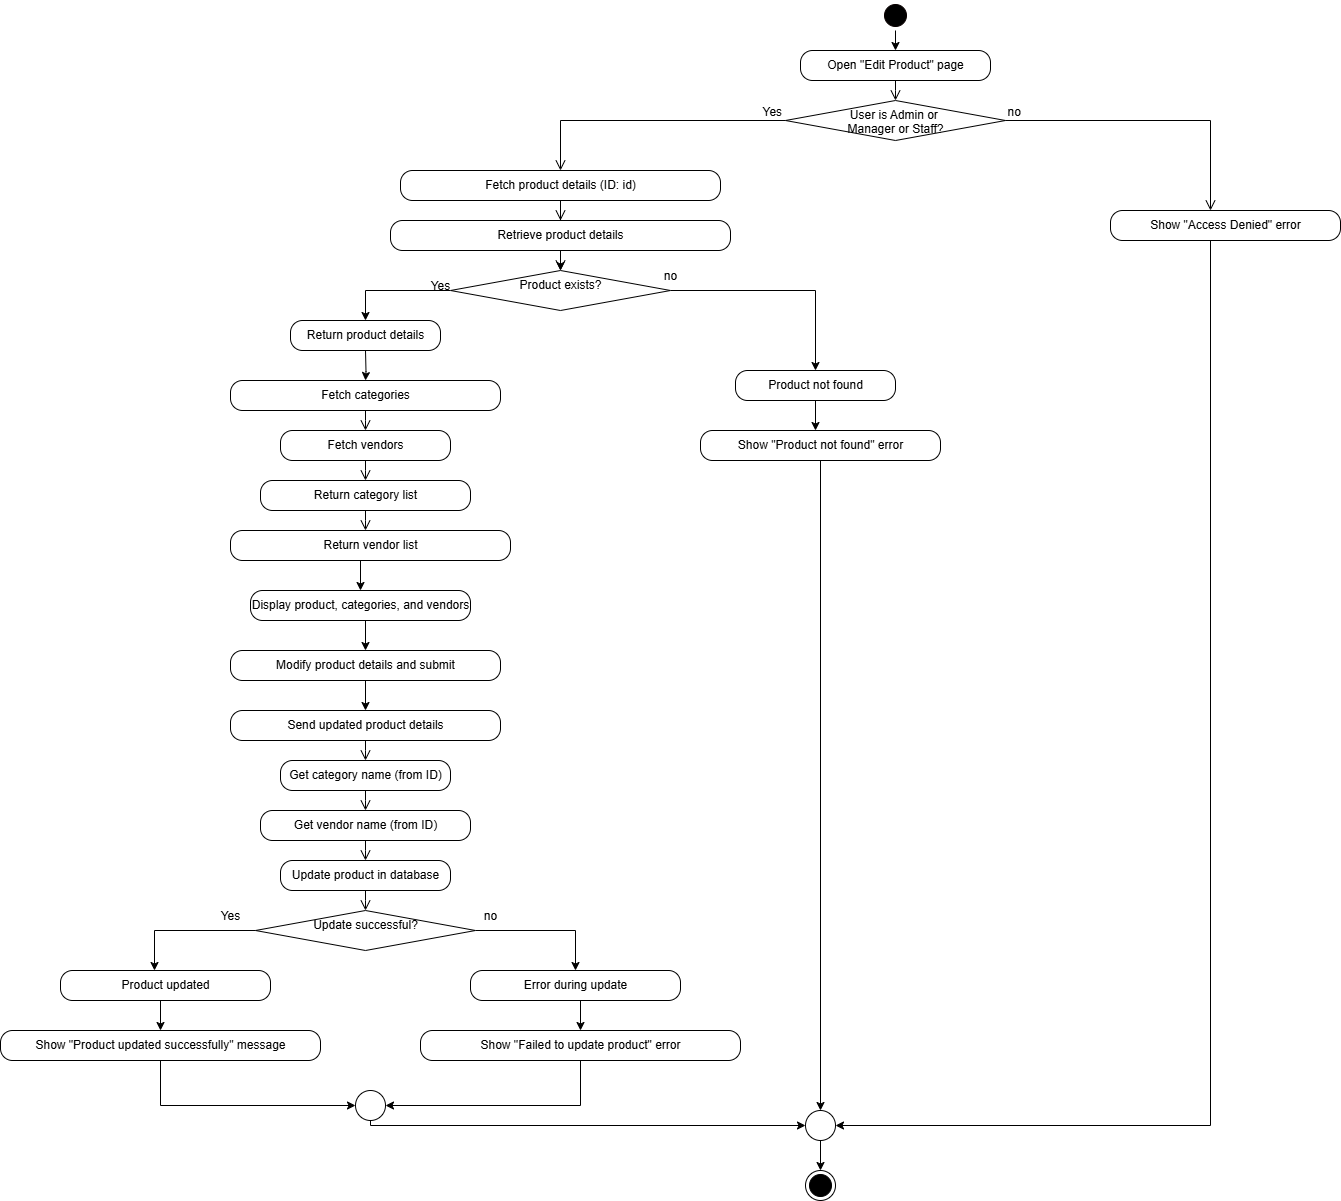

The diagram above was exported from draw.io. Its source (the exported page's mxGraphModel, read from the mxfile embedded in the PNG):
<mxGraphModel dx="2985" dy="1097" grid="1" gridSize="10" guides="1" tooltips="1" connect="1" arrows="1" fold="1" page="1" pageScale="1" pageWidth="850" pageHeight="1100" math="0" shadow="0">
  <root>
    <mxCell id="0" />
    <mxCell id="1" parent="0" />
    <mxCell id="oSX04_9OnMJKlBuX21-L-11" value="" style="edgeStyle=orthogonalEdgeStyle;rounded=0;orthogonalLoop=1;jettySize=auto;html=1;fontFamily=Helvetica;fontSize=12;fontColor=default;resizable=1;" edge="1" parent="1" source="oSX04_9OnMJKlBuX21-L-7">
      <mxGeometry relative="1" as="geometry">
        <mxPoint x="575" y="520" as="targetPoint" />
      </mxGeometry>
    </mxCell>
    <mxCell id="oSX04_9OnMJKlBuX21-L-7" value="" style="ellipse;html=1;shape=startState;fillColor=#000000;strokeColor=#080000;align=center;verticalAlign=top;fontFamily=Helvetica;fontSize=12;fontColor=default;resizable=1;" vertex="1" parent="1">
      <mxGeometry x="560" y="470" width="30" height="30" as="geometry" />
    </mxCell>
    <mxCell id="oSX04_9OnMJKlBuX21-L-9" value="" style="ellipse;html=1;shape=endState;fillColor=#000000;strokeColor=#000000;align=center;verticalAlign=top;fontFamily=Helvetica;fontSize=12;fontColor=default;resizable=1;" vertex="1" parent="1">
      <mxGeometry x="485" y="1640" width="30" height="30" as="geometry" />
    </mxCell>
    <mxCell id="oSX04_9OnMJKlBuX21-L-17" value="User is Admin or&amp;nbsp;&lt;div&gt;Manager or Staff?&lt;/div&gt;" style="rhombus;whiteSpace=wrap;html=1;align=center;verticalAlign=top;fontFamily=Helvetica;fontSize=12;resizable=1;" vertex="1" parent="1">
      <mxGeometry x="465" y="570" width="220" height="40" as="geometry" />
    </mxCell>
    <mxCell id="oSX04_9OnMJKlBuX21-L-18" value="no" style="edgeStyle=orthogonalEdgeStyle;html=1;align=left;verticalAlign=bottom;endArrow=open;endSize=8;rounded=0;fontFamily=Helvetica;fontSize=12;fontColor=default;resizable=1;startSize=5;" edge="1" source="oSX04_9OnMJKlBuX21-L-17" parent="1">
      <mxGeometry x="-1" relative="1" as="geometry">
        <mxPoint x="890" y="680" as="targetPoint" />
        <Array as="points">
          <mxPoint x="890" y="590" />
        </Array>
      </mxGeometry>
    </mxCell>
    <mxCell id="oSX04_9OnMJKlBuX21-L-43" value="Open &quot;Edit Product&quot; page" style="rounded=1;whiteSpace=wrap;html=1;arcSize=40;align=center;verticalAlign=top;fontFamily=Helvetica;fontSize=12;resizable=1;" vertex="1" parent="1">
      <mxGeometry x="480" y="520" width="190" height="30" as="geometry" />
    </mxCell>
    <mxCell id="oSX04_9OnMJKlBuX21-L-44" value="" style="edgeStyle=orthogonalEdgeStyle;html=1;verticalAlign=bottom;endArrow=open;endSize=8;rounded=0;fontFamily=Helvetica;fontSize=12;fontColor=default;resizable=1;" edge="1" source="oSX04_9OnMJKlBuX21-L-43" parent="1">
      <mxGeometry relative="1" as="geometry">
        <mxPoint x="575" y="570" as="targetPoint" />
      </mxGeometry>
    </mxCell>
    <mxCell id="oSX04_9OnMJKlBuX21-L-172" value="" style="edgeStyle=orthogonalEdgeStyle;rounded=0;orthogonalLoop=1;jettySize=auto;html=1;fontFamily=Helvetica;fontSize=12;fontColor=default;resizable=1;" edge="1" parent="1" source="oSX04_9OnMJKlBuX21-L-48">
      <mxGeometry relative="1" as="geometry">
        <mxPoint x="240" y="740.0000000000002" as="targetPoint" />
      </mxGeometry>
    </mxCell>
    <mxCell id="oSX04_9OnMJKlBuX21-L-48" value="Fetch product details (ID: id)" style="rounded=1;whiteSpace=wrap;html=1;arcSize=40;align=center;verticalAlign=top;fontFamily=Helvetica;fontSize=12;resizable=1;" vertex="1" parent="1">
      <mxGeometry x="80" y="640" width="320" height="30" as="geometry" />
    </mxCell>
    <mxCell id="oSX04_9OnMJKlBuX21-L-49" value="" style="edgeStyle=orthogonalEdgeStyle;html=1;verticalAlign=bottom;endArrow=open;endSize=8;rounded=0;fontFamily=Helvetica;fontSize=12;fontColor=default;resizable=1;" edge="1" parent="1" source="oSX04_9OnMJKlBuX21-L-48">
      <mxGeometry relative="1" as="geometry">
        <mxPoint x="240" y="690" as="targetPoint" />
      </mxGeometry>
    </mxCell>
    <mxCell id="oSX04_9OnMJKlBuX21-L-50" value="Retrieve product details" style="rounded=1;whiteSpace=wrap;html=1;arcSize=40;align=center;verticalAlign=top;fontFamily=Helvetica;fontSize=12;resizable=1;" vertex="1" parent="1">
      <mxGeometry x="70" y="690" width="340" height="30" as="geometry" />
    </mxCell>
    <mxCell id="oSX04_9OnMJKlBuX21-L-51" value="" style="edgeStyle=orthogonalEdgeStyle;html=1;verticalAlign=bottom;endArrow=open;endSize=8;rounded=0;fontFamily=Helvetica;fontSize=12;fontColor=default;resizable=1;" edge="1" parent="1" source="oSX04_9OnMJKlBuX21-L-50">
      <mxGeometry relative="1" as="geometry">
        <mxPoint x="240" y="740" as="targetPoint" />
      </mxGeometry>
    </mxCell>
    <mxCell id="oSX04_9OnMJKlBuX21-L-59" value="Return product details" style="rounded=1;whiteSpace=wrap;html=1;arcSize=40;align=center;verticalAlign=top;fontFamily=Helvetica;fontSize=12;resizable=1;" vertex="1" parent="1">
      <mxGeometry x="-30" y="790" width="150" height="30" as="geometry" />
    </mxCell>
    <mxCell id="oSX04_9OnMJKlBuX21-L-133" style="edgeStyle=orthogonalEdgeStyle;rounded=0;orthogonalLoop=1;jettySize=auto;html=1;exitX=0.5;exitY=1;exitDx=0;exitDy=0;fontFamily=Helvetica;fontSize=12;fontColor=default;resizable=1;" edge="1" parent="1" source="oSX04_9OnMJKlBuX21-L-61">
      <mxGeometry relative="1" as="geometry">
        <mxPoint x="495" y="900.0000000000002" as="targetPoint" />
      </mxGeometry>
    </mxCell>
    <mxCell id="oSX04_9OnMJKlBuX21-L-61" value="Product not found" style="rounded=1;whiteSpace=wrap;html=1;arcSize=40;align=center;verticalAlign=top;fontFamily=Helvetica;fontSize=12;resizable=1;" vertex="1" parent="1">
      <mxGeometry x="415" y="840" width="160" height="30" as="geometry" />
    </mxCell>
    <mxCell id="oSX04_9OnMJKlBuX21-L-145" style="edgeStyle=orthogonalEdgeStyle;rounded=0;orthogonalLoop=1;jettySize=auto;html=1;entryX=1;entryY=0.5;entryDx=0;entryDy=0;fontFamily=Helvetica;fontSize=12;fontColor=default;resizable=1;" edge="1" parent="1" source="oSX04_9OnMJKlBuX21-L-80" target="oSX04_9OnMJKlBuX21-L-246">
      <mxGeometry relative="1" as="geometry">
        <mxPoint x="665.0000000000268" y="1205" as="targetPoint" />
        <Array as="points">
          <mxPoint x="890" y="1595" />
        </Array>
      </mxGeometry>
    </mxCell>
    <mxCell id="oSX04_9OnMJKlBuX21-L-80" value="Show &quot;Access Denied&quot; error" style="rounded=1;whiteSpace=wrap;html=1;arcSize=40;align=center;verticalAlign=top;fontFamily=Helvetica;fontSize=12;resizable=1;" vertex="1" parent="1">
      <mxGeometry x="790" y="680" width="230" height="30" as="geometry" />
    </mxCell>
    <mxCell id="oSX04_9OnMJKlBuX21-L-85" value="Yes" style="edgeStyle=orthogonalEdgeStyle;html=1;align=left;verticalAlign=bottom;endArrow=open;endSize=8;rounded=0;fontFamily=Helvetica;fontSize=12;fontColor=default;resizable=1;exitX=0;exitY=0.5;exitDx=0;exitDy=0;" edge="1" parent="1" source="oSX04_9OnMJKlBuX21-L-17">
      <mxGeometry x="-0.8182" relative="1" as="geometry">
        <mxPoint x="240" y="640" as="targetPoint" />
        <mxPoint x="460" y="590" as="sourcePoint" />
        <Array as="points">
          <mxPoint x="240" y="590" />
        </Array>
        <mxPoint as="offset" />
      </mxGeometry>
    </mxCell>
    <mxCell id="oSX04_9OnMJKlBuX21-L-131" style="edgeStyle=orthogonalEdgeStyle;rounded=0;orthogonalLoop=1;jettySize=auto;html=1;exitX=0;exitY=0.5;exitDx=0;exitDy=0;entryX=0.5;entryY=0;entryDx=0;entryDy=0;fontFamily=Helvetica;fontSize=12;fontColor=default;resizable=1;" edge="1" parent="1" source="oSX04_9OnMJKlBuX21-L-97" target="oSX04_9OnMJKlBuX21-L-59">
      <mxGeometry relative="1" as="geometry" />
    </mxCell>
    <mxCell id="oSX04_9OnMJKlBuX21-L-132" style="edgeStyle=orthogonalEdgeStyle;rounded=0;orthogonalLoop=1;jettySize=auto;html=1;entryX=0.5;entryY=0;entryDx=0;entryDy=0;fontFamily=Helvetica;fontSize=12;fontColor=default;resizable=1;" edge="1" parent="1" source="oSX04_9OnMJKlBuX21-L-97" target="oSX04_9OnMJKlBuX21-L-61">
      <mxGeometry relative="1" as="geometry" />
    </mxCell>
    <mxCell id="oSX04_9OnMJKlBuX21-L-97" value="Product exists?" style="rhombus;whiteSpace=wrap;html=1;align=center;verticalAlign=top;fontFamily=Helvetica;fontSize=12;resizable=1;" vertex="1" parent="1">
      <mxGeometry x="130" y="740" width="220" height="40" as="geometry" />
    </mxCell>
    <mxCell id="oSX04_9OnMJKlBuX21-L-258" style="edgeStyle=orthogonalEdgeStyle;rounded=0;orthogonalLoop=1;jettySize=auto;html=1;exitX=0.5;exitY=1;exitDx=0;exitDy=0;entryX=0.5;entryY=0;entryDx=0;entryDy=0;fontFamily=Helvetica;fontSize=12;fontColor=default;resizable=1;" edge="1" parent="1" source="oSX04_9OnMJKlBuX21-L-117" target="oSX04_9OnMJKlBuX21-L-246">
      <mxGeometry relative="1" as="geometry" />
    </mxCell>
    <mxCell id="oSX04_9OnMJKlBuX21-L-117" value="Show &quot;Product not found&quot; error" style="rounded=1;whiteSpace=wrap;html=1;arcSize=40;align=center;verticalAlign=top;fontFamily=Helvetica;fontSize=12;resizable=1;" vertex="1" parent="1">
      <mxGeometry x="380" y="900" width="240" height="30" as="geometry" />
    </mxCell>
    <mxCell id="oSX04_9OnMJKlBuX21-L-146" value="Yes" style="text;html=1;align=center;verticalAlign=middle;whiteSpace=wrap;rounded=0;fontFamily=Helvetica;fontSize=12;fontColor=default;resizable=1;" vertex="1" parent="1">
      <mxGeometry x="90" y="740" width="60" height="30" as="geometry" />
    </mxCell>
    <mxCell id="oSX04_9OnMJKlBuX21-L-157" value="no" style="text;html=1;align=center;verticalAlign=middle;whiteSpace=wrap;rounded=0;fontFamily=Helvetica;fontSize=12;fontColor=default;resizable=1;" vertex="1" parent="1">
      <mxGeometry x="320" y="729.9999999999998" width="60" height="30" as="geometry" />
    </mxCell>
    <mxCell id="oSX04_9OnMJKlBuX21-L-174" value="Fetch categories" style="rounded=1;whiteSpace=wrap;html=1;arcSize=40;align=center;verticalAlign=top;fontFamily=Helvetica;fontSize=12;resizable=1;" vertex="1" parent="1">
      <mxGeometry x="-90" y="850" width="270" height="30" as="geometry" />
    </mxCell>
    <mxCell id="oSX04_9OnMJKlBuX21-L-175" value="" style="edgeStyle=orthogonalEdgeStyle;html=1;verticalAlign=bottom;endArrow=open;endSize=8;rounded=0;fontFamily=Helvetica;fontSize=12;fontColor=default;resizable=1;" edge="1" source="oSX04_9OnMJKlBuX21-L-174" parent="1">
      <mxGeometry relative="1" as="geometry">
        <mxPoint x="45" y="900" as="targetPoint" />
      </mxGeometry>
    </mxCell>
    <mxCell id="oSX04_9OnMJKlBuX21-L-176" value="Fetch vendors" style="rounded=1;whiteSpace=wrap;html=1;arcSize=40;align=center;verticalAlign=top;fontFamily=Helvetica;fontSize=12;resizable=1;" vertex="1" parent="1">
      <mxGeometry x="-40" y="900" width="170" height="30" as="geometry" />
    </mxCell>
    <mxCell id="oSX04_9OnMJKlBuX21-L-177" value="" style="edgeStyle=orthogonalEdgeStyle;html=1;verticalAlign=bottom;endArrow=open;endSize=8;rounded=0;fontFamily=Helvetica;fontSize=12;fontColor=default;resizable=1;" edge="1" source="oSX04_9OnMJKlBuX21-L-176" parent="1">
      <mxGeometry relative="1" as="geometry">
        <mxPoint x="45" y="950" as="targetPoint" />
      </mxGeometry>
    </mxCell>
    <mxCell id="oSX04_9OnMJKlBuX21-L-178" value="Return category list" style="rounded=1;whiteSpace=wrap;html=1;arcSize=40;align=center;verticalAlign=top;fontFamily=Helvetica;fontSize=12;resizable=1;" vertex="1" parent="1">
      <mxGeometry x="-60" y="950" width="210" height="30" as="geometry" />
    </mxCell>
    <mxCell id="oSX04_9OnMJKlBuX21-L-179" value="" style="edgeStyle=orthogonalEdgeStyle;html=1;verticalAlign=bottom;endArrow=open;endSize=8;rounded=0;fontFamily=Helvetica;fontSize=12;fontColor=default;resizable=1;" edge="1" source="oSX04_9OnMJKlBuX21-L-178" parent="1">
      <mxGeometry relative="1" as="geometry">
        <mxPoint x="45" y="1000" as="targetPoint" />
      </mxGeometry>
    </mxCell>
    <mxCell id="oSX04_9OnMJKlBuX21-L-184" style="edgeStyle=orthogonalEdgeStyle;rounded=0;orthogonalLoop=1;jettySize=auto;html=1;exitX=0.5;exitY=1;exitDx=0;exitDy=0;entryX=0.5;entryY=0;entryDx=0;entryDy=0;fontFamily=Helvetica;fontSize=12;fontColor=default;resizable=1;" edge="1" parent="1" source="oSX04_9OnMJKlBuX21-L-180" target="oSX04_9OnMJKlBuX21-L-182">
      <mxGeometry relative="1" as="geometry" />
    </mxCell>
    <mxCell id="oSX04_9OnMJKlBuX21-L-180" value="Return vendor list" style="rounded=1;whiteSpace=wrap;html=1;arcSize=40;align=center;verticalAlign=top;fontFamily=Helvetica;fontSize=12;resizable=1;" vertex="1" parent="1">
      <mxGeometry x="-90" y="1000" width="280" height="30" as="geometry" />
    </mxCell>
    <mxCell id="oSX04_9OnMJKlBuX21-L-181" style="edgeStyle=orthogonalEdgeStyle;rounded=0;orthogonalLoop=1;jettySize=auto;html=1;exitX=0.5;exitY=1;exitDx=0;exitDy=0;fontFamily=Helvetica;fontSize=12;fontColor=default;resizable=1;" edge="1" target="oSX04_9OnMJKlBuX21-L-174" parent="1">
      <mxGeometry relative="1" as="geometry">
        <mxPoint x="45" y="820" as="sourcePoint" />
      </mxGeometry>
    </mxCell>
    <mxCell id="oSX04_9OnMJKlBuX21-L-182" value="Display product, categories, and vendors" style="rounded=1;whiteSpace=wrap;html=1;arcSize=40;align=center;verticalAlign=top;fontFamily=Helvetica;fontSize=12;resizable=1;" vertex="1" parent="1">
      <mxGeometry x="-70" y="1060" width="220" height="30" as="geometry" />
    </mxCell>
    <mxCell id="oSX04_9OnMJKlBuX21-L-226" value="Send updated product details" style="rounded=1;whiteSpace=wrap;html=1;arcSize=40;align=center;verticalAlign=top;fontFamily=Helvetica;fontSize=12;resizable=1;" vertex="1" parent="1">
      <mxGeometry x="-90" y="1180" width="270" height="30" as="geometry" />
    </mxCell>
    <mxCell id="oSX04_9OnMJKlBuX21-L-227" value="" style="edgeStyle=orthogonalEdgeStyle;html=1;verticalAlign=bottom;endArrow=open;endSize=8;rounded=0;fontFamily=Helvetica;fontSize=12;fontColor=default;resizable=1;" edge="1" source="oSX04_9OnMJKlBuX21-L-226" parent="1">
      <mxGeometry relative="1" as="geometry">
        <mxPoint x="45" y="1230" as="targetPoint" />
      </mxGeometry>
    </mxCell>
    <mxCell id="oSX04_9OnMJKlBuX21-L-228" value="Get category name (from ID)" style="rounded=1;whiteSpace=wrap;html=1;arcSize=40;align=center;verticalAlign=top;fontFamily=Helvetica;fontSize=12;resizable=1;" vertex="1" parent="1">
      <mxGeometry x="-40" y="1230" width="170" height="30" as="geometry" />
    </mxCell>
    <mxCell id="oSX04_9OnMJKlBuX21-L-229" value="" style="edgeStyle=orthogonalEdgeStyle;html=1;verticalAlign=bottom;endArrow=open;endSize=8;rounded=0;fontFamily=Helvetica;fontSize=12;fontColor=default;resizable=1;" edge="1" source="oSX04_9OnMJKlBuX21-L-228" parent="1">
      <mxGeometry relative="1" as="geometry">
        <mxPoint x="45" y="1280" as="targetPoint" />
      </mxGeometry>
    </mxCell>
    <mxCell id="oSX04_9OnMJKlBuX21-L-230" value="Get vendor name (from ID)" style="rounded=1;whiteSpace=wrap;html=1;arcSize=40;align=center;verticalAlign=top;fontFamily=Helvetica;fontSize=12;resizable=1;" vertex="1" parent="1">
      <mxGeometry x="-60" y="1280" width="210" height="30" as="geometry" />
    </mxCell>
    <mxCell id="oSX04_9OnMJKlBuX21-L-231" value="" style="edgeStyle=orthogonalEdgeStyle;html=1;verticalAlign=bottom;endArrow=open;endSize=8;rounded=0;fontFamily=Helvetica;fontSize=12;fontColor=default;resizable=1;" edge="1" source="oSX04_9OnMJKlBuX21-L-230" parent="1">
      <mxGeometry relative="1" as="geometry">
        <mxPoint x="45" y="1330" as="targetPoint" />
      </mxGeometry>
    </mxCell>
    <mxCell id="oSX04_9OnMJKlBuX21-L-232" value="Update product in database" style="rounded=1;whiteSpace=wrap;html=1;arcSize=40;align=center;verticalAlign=top;fontFamily=Helvetica;fontSize=12;resizable=1;" vertex="1" parent="1">
      <mxGeometry x="-40" y="1330" width="170" height="30" as="geometry" />
    </mxCell>
    <mxCell id="oSX04_9OnMJKlBuX21-L-233" value="" style="edgeStyle=orthogonalEdgeStyle;html=1;verticalAlign=bottom;endArrow=open;endSize=8;rounded=0;fontFamily=Helvetica;fontSize=12;fontColor=default;resizable=1;" edge="1" source="oSX04_9OnMJKlBuX21-L-232" parent="1">
      <mxGeometry relative="1" as="geometry">
        <mxPoint x="45" y="1380" as="targetPoint" />
      </mxGeometry>
    </mxCell>
    <mxCell id="oSX04_9OnMJKlBuX21-L-234" style="edgeStyle=orthogonalEdgeStyle;rounded=0;orthogonalLoop=1;jettySize=auto;html=1;exitX=0.5;exitY=1;exitDx=0;exitDy=0;fontFamily=Helvetica;fontSize=12;fontColor=default;resizable=1;" edge="1" source="oSX04_9OnMJKlBuX21-L-235" target="oSX04_9OnMJKlBuX21-L-226" parent="1">
      <mxGeometry relative="1" as="geometry" />
    </mxCell>
    <mxCell id="oSX04_9OnMJKlBuX21-L-235" value="Modify product details and submit" style="rounded=1;whiteSpace=wrap;html=1;arcSize=40;align=center;verticalAlign=top;fontFamily=Helvetica;fontSize=12;resizable=1;" vertex="1" parent="1">
      <mxGeometry x="-90" y="1120" width="270" height="30" as="geometry" />
    </mxCell>
    <mxCell id="oSX04_9OnMJKlBuX21-L-236" style="edgeStyle=orthogonalEdgeStyle;rounded=0;orthogonalLoop=1;jettySize=auto;html=1;exitX=0.5;exitY=1;exitDx=0;exitDy=0;entryX=0.5;entryY=0;entryDx=0;entryDy=0;fontFamily=Helvetica;fontSize=12;fontColor=default;resizable=1;" edge="1" target="oSX04_9OnMJKlBuX21-L-235" parent="1">
      <mxGeometry relative="1" as="geometry">
        <mxPoint x="40" y="1090" as="sourcePoint" />
      </mxGeometry>
    </mxCell>
    <mxCell id="oSX04_9OnMJKlBuX21-L-249" style="edgeStyle=orthogonalEdgeStyle;rounded=0;orthogonalLoop=1;jettySize=auto;html=1;exitX=1;exitY=0.5;exitDx=0;exitDy=0;entryX=0.5;entryY=0;entryDx=0;entryDy=0;fontFamily=Helvetica;fontSize=12;fontColor=default;resizable=1;" edge="1" parent="1" source="oSX04_9OnMJKlBuX21-L-237" target="oSX04_9OnMJKlBuX21-L-240">
      <mxGeometry relative="1" as="geometry" />
    </mxCell>
    <mxCell id="oSX04_9OnMJKlBuX21-L-237" value="Update successful?" style="rhombus;whiteSpace=wrap;html=1;align=center;verticalAlign=top;fontFamily=Helvetica;fontSize=12;resizable=1;" vertex="1" parent="1">
      <mxGeometry x="-65" y="1380" width="220" height="40" as="geometry" />
    </mxCell>
    <mxCell id="oSX04_9OnMJKlBuX21-L-251" style="edgeStyle=orthogonalEdgeStyle;rounded=0;orthogonalLoop=1;jettySize=auto;html=1;exitX=0.5;exitY=1;exitDx=0;exitDy=0;entryX=0.5;entryY=0;entryDx=0;entryDy=0;fontFamily=Helvetica;fontSize=12;fontColor=default;resizable=1;" edge="1" parent="1" source="oSX04_9OnMJKlBuX21-L-239" target="oSX04_9OnMJKlBuX21-L-242">
      <mxGeometry relative="1" as="geometry" />
    </mxCell>
    <mxCell id="oSX04_9OnMJKlBuX21-L-239" value="Product updated" style="rounded=1;whiteSpace=wrap;html=1;arcSize=40;align=center;verticalAlign=top;fontFamily=Helvetica;fontSize=12;resizable=1;" vertex="1" parent="1">
      <mxGeometry x="-260" y="1440" width="210" height="30" as="geometry" />
    </mxCell>
    <mxCell id="oSX04_9OnMJKlBuX21-L-250" style="edgeStyle=orthogonalEdgeStyle;rounded=0;orthogonalLoop=1;jettySize=auto;html=1;exitX=0.5;exitY=1;exitDx=0;exitDy=0;entryX=0.5;entryY=0;entryDx=0;entryDy=0;fontFamily=Helvetica;fontSize=12;fontColor=default;resizable=1;" edge="1" parent="1" source="oSX04_9OnMJKlBuX21-L-240" target="oSX04_9OnMJKlBuX21-L-243">
      <mxGeometry relative="1" as="geometry" />
    </mxCell>
    <mxCell id="oSX04_9OnMJKlBuX21-L-240" value="Error during update" style="rounded=1;whiteSpace=wrap;html=1;arcSize=40;align=center;verticalAlign=top;fontFamily=Helvetica;fontSize=12;resizable=1;" vertex="1" parent="1">
      <mxGeometry x="150" y="1440" width="210" height="30" as="geometry" />
    </mxCell>
    <mxCell id="oSX04_9OnMJKlBuX21-L-252" style="edgeStyle=orthogonalEdgeStyle;rounded=0;orthogonalLoop=1;jettySize=auto;html=1;exitX=0.5;exitY=1;exitDx=0;exitDy=0;entryX=0;entryY=0.5;entryDx=0;entryDy=0;fontFamily=Helvetica;fontSize=12;fontColor=default;resizable=1;" edge="1" parent="1" source="oSX04_9OnMJKlBuX21-L-242" target="oSX04_9OnMJKlBuX21-L-245">
      <mxGeometry relative="1" as="geometry" />
    </mxCell>
    <mxCell id="oSX04_9OnMJKlBuX21-L-242" value="Show &quot;Product updated successfully&quot; message" style="rounded=1;whiteSpace=wrap;html=1;arcSize=40;align=center;verticalAlign=top;fontFamily=Helvetica;fontSize=12;resizable=1;" vertex="1" parent="1">
      <mxGeometry x="-320" y="1500" width="320" height="30" as="geometry" />
    </mxCell>
    <mxCell id="oSX04_9OnMJKlBuX21-L-253" style="edgeStyle=orthogonalEdgeStyle;rounded=0;orthogonalLoop=1;jettySize=auto;html=1;exitX=0.5;exitY=1;exitDx=0;exitDy=0;entryX=1;entryY=0.5;entryDx=0;entryDy=0;fontFamily=Helvetica;fontSize=12;fontColor=default;resizable=1;" edge="1" parent="1" source="oSX04_9OnMJKlBuX21-L-243" target="oSX04_9OnMJKlBuX21-L-245">
      <mxGeometry relative="1" as="geometry" />
    </mxCell>
    <mxCell id="oSX04_9OnMJKlBuX21-L-243" value="Show &quot;Failed to update product&quot; error" style="rounded=1;whiteSpace=wrap;html=1;arcSize=40;align=center;verticalAlign=top;fontFamily=Helvetica;fontSize=12;resizable=1;" vertex="1" parent="1">
      <mxGeometry x="100" y="1500" width="320" height="30" as="geometry" />
    </mxCell>
    <mxCell id="oSX04_9OnMJKlBuX21-L-255" style="edgeStyle=orthogonalEdgeStyle;rounded=0;orthogonalLoop=1;jettySize=auto;html=1;exitX=0.5;exitY=1;exitDx=0;exitDy=0;entryX=0;entryY=0.5;entryDx=0;entryDy=0;fontFamily=Helvetica;fontSize=12;fontColor=default;resizable=1;" edge="1" parent="1" source="oSX04_9OnMJKlBuX21-L-245" target="oSX04_9OnMJKlBuX21-L-246">
      <mxGeometry relative="1" as="geometry">
        <Array as="points">
          <mxPoint x="50" y="1595" />
        </Array>
      </mxGeometry>
    </mxCell>
    <mxCell id="oSX04_9OnMJKlBuX21-L-245" value="" style="ellipse;whiteSpace=wrap;html=1;aspect=fixed;strokeColor=default;align=center;verticalAlign=top;fontFamily=Helvetica;fontSize=12;fontColor=default;resizable=1;fillColor=none;" vertex="1" parent="1">
      <mxGeometry x="35" y="1560" width="30" height="30" as="geometry" />
    </mxCell>
    <mxCell id="oSX04_9OnMJKlBuX21-L-260" style="edgeStyle=orthogonalEdgeStyle;rounded=0;orthogonalLoop=1;jettySize=auto;html=1;exitX=0.5;exitY=1;exitDx=0;exitDy=0;entryX=0.5;entryY=0;entryDx=0;entryDy=0;fontFamily=Helvetica;fontSize=12;fontColor=default;resizable=1;" edge="1" parent="1" source="oSX04_9OnMJKlBuX21-L-246" target="oSX04_9OnMJKlBuX21-L-9">
      <mxGeometry relative="1" as="geometry" />
    </mxCell>
    <mxCell id="oSX04_9OnMJKlBuX21-L-246" value="" style="ellipse;whiteSpace=wrap;html=1;aspect=fixed;strokeColor=default;align=center;verticalAlign=top;fontFamily=Helvetica;fontSize=12;fontColor=default;resizable=1;fillColor=none;" vertex="1" parent="1">
      <mxGeometry x="485" y="1580" width="30" height="30" as="geometry" />
    </mxCell>
    <mxCell id="oSX04_9OnMJKlBuX21-L-248" style="edgeStyle=orthogonalEdgeStyle;rounded=0;orthogonalLoop=1;jettySize=auto;html=1;fontFamily=Helvetica;fontSize=12;fontColor=default;resizable=1;" edge="1" parent="1" source="oSX04_9OnMJKlBuX21-L-237">
      <mxGeometry relative="1" as="geometry">
        <mxPoint x="-166" y="1440" as="targetPoint" />
        <Array as="points">
          <mxPoint x="-166" y="1400" />
        </Array>
      </mxGeometry>
    </mxCell>
    <mxCell id="oSX04_9OnMJKlBuX21-L-265" value="Yes" style="text;html=1;align=center;verticalAlign=middle;whiteSpace=wrap;rounded=0;fontFamily=Helvetica;fontSize=12;fontColor=default;resizable=1;" vertex="1" parent="1">
      <mxGeometry x="-120" y="1370" width="60" height="30" as="geometry" />
    </mxCell>
    <mxCell id="oSX04_9OnMJKlBuX21-L-266" value="no" style="text;html=1;align=center;verticalAlign=middle;whiteSpace=wrap;rounded=0;fontFamily=Helvetica;fontSize=12;fontColor=default;resizable=1;" vertex="1" parent="1">
      <mxGeometry x="140" y="1369.9999999999998" width="60" height="30" as="geometry" />
    </mxCell>
  </root>
</mxGraphModel>